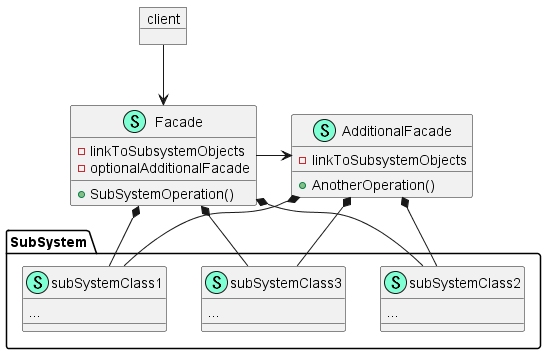

The diagram above was rendered by PlantUML. Its source (embedded in the PNG):
@startuml
namespace SubSystem {
    class subSystemClass1 << (S,Aquamarine) >> {
        ...

    }
    class subSystemClass2 << (S,Aquamarine) >> {
        ...

    }
    class subSystemClass3 << (S,Aquamarine) >> {
        ...

    }
}
class Facade << (S,Aquamarine) >> {
    - linkToSubsystemObjects
    - optionalAdditionalFacade

    + SubSystemOperation()

}

class AdditionalFacade << (S,Aquamarine) >> {
    - linkToSubsystemObjects

    + AnotherOperation()

}

object client

"client" --> "Facade"

"Facade" *-- "SubSystem.subSystemClass1"
"Facade" *-- "SubSystem.subSystemClass2"
"Facade" *-- "SubSystem.subSystemClass3"

"AdditionalFacade" *-- "SubSystem.subSystemClass1"
"AdditionalFacade" *-- "SubSystem.subSystemClass2"
"AdditionalFacade" *-- "SubSystem.subSystemClass3"

"Facade" -right-> "AdditionalFacade"

@enduml